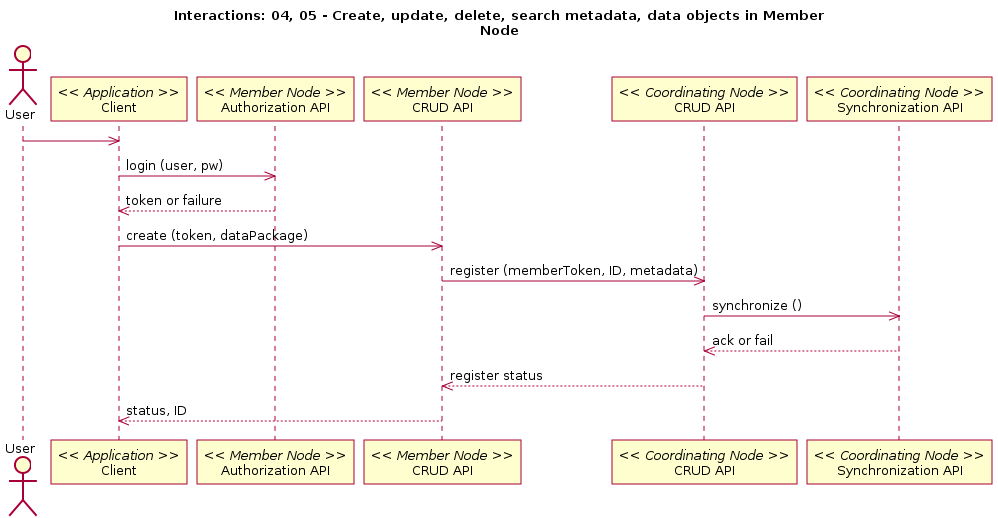

The diagram above was rendered by PlantUML. Its source (embedded in the PNG):
@startuml
title Interactions: 04, 05 - Create, update, delete, search metadata, data objects in Member\nNode
Actor User
participant "Client" as app_client << Application >>
User -> app_client
participant "Authorization API" as m_authorize << Member Node >>
app_client -> m_authorize: login (user, pw)
app_client <-- m_authorize: token or failure
participant "CRUD API" as m_crud << Member Node >>
app_client -> m_crud: create (token, dataPackage)
participant "CRUD API" as c_crud << Coordinating Node >>
m_crud -> c_crud: register (memberToken, ID, metadata)
participant "Synchronization API" as c_sync << Coordinating Node >>
c_crud -> c_sync: synchronize ()
c_crud <-- c_sync: ack or fail
m_crud <-- c_crud: register status
app_client <-- m_crud: status, ID
@enduml